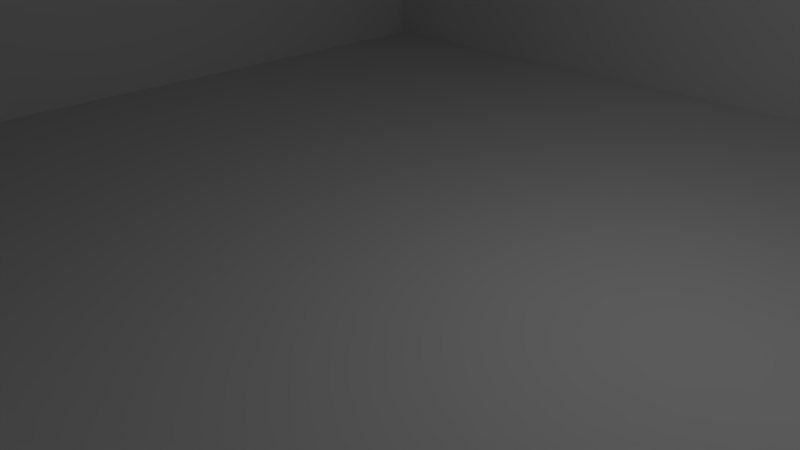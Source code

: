 # Source: room.blend  (saved by Blender 2.59.0; exported with 4.5.12 LTS)
import bpy
from mathutils import Matrix  # noqa: F401  (used for matrix-valued properties, if any)

bpy.ops.wm.read_factory_settings(use_empty=True)
scene = bpy.context.scene
scene.name = 'room'

# ---- collections
col_collection_1 = bpy.data.collections.new('Collection 1'); scene.collection.children.link(col_collection_1)

# ---- materials (node trees are filled in below, after node groups)
mat_room = bpy.data.materials.new('room')
mat_room.alpha_threshold = 0.0
mat_room.use_transparent_shadow = False
mat_room.roughness = 0.5
mat_room.line_color = (0.0, 0.0, 0.0, 1.0)

# ---- material node trees

# ---- world
world_world = bpy.data.worlds.new('World'); scene.world = world_world
world_world.color = (0.05088, 0.05088, 0.05088)
world_world.use_sun_shadow = False
world_world.sun_shadow_jitter_overblur = 0.0
world_world.cycles.sampling_method = 'MANUAL'
world_world.cycles.sample_map_resolution = 256

# ---- cameras
cam_camera = bpy.data.cameras.new('Camera')
cam_camera.clip_end = 100.0
cam_camera.lens = 35.0
cam_camera.ortho_scale = 7.314
cam_camera.dof.focus_distance = 0.0
cam_camera.dof.aperture_fstop = 128.0

# ---- lights
light_lamp = bpy.data.lights.new('Lamp', 'POINT')
light_lamp.transmission_factor = 0.0
light_lamp.cutoff_distance = 30.0
light_lamp.energy = 100.0
light_lamp.shadow_buffer_clip_start = 1.001
light_lamp.shadow_soft_size = 1.0
light_lamp.shadow_maximum_resolution = 0.006
light_lamp.use_absolute_resolution = True
light_lamp.cycles.use_multiple_importance_sampling = False

# ---- meshes
me_room = bpy.data.meshes.new('room')
me_room.from_pydata([(10.0, 10.0, 0.0), (10.0, -10.0, 0.0), (-10.0, -10.0, 0.0), (-10.0, 10.0, 0.0), (10.0, 10.0, 10.0), (10.0, -10.0, 10.0), (-10.0, -10.0, 10.0), (-10.0, 10.0, 10.0)], [], [(0, 3, 2, 1), (4, 5, 6, 7), (0, 1, 5, 4), (1, 2, 6, 5), (2, 3, 7, 6), (3, 0, 4, 7)])
_uv = me_room.uv_layers.new(name='UVTex')
_uv.uv.foreach_set('vector', [0.5, -1.25, -2.5, -1.25, -2.5, -4.25, 0.5, -4.25, 0.5, -1.25, 0.5, -4.25, -2.5, -4.25, -2.5, -1.25, 0.5, -1.25, -2.5, -1.25, -2.5, 0.25, 0.5, 0.25, 0.5, -1.25, -2.5, -1.25, -2.5, 0.25, 0.5, 0.25, 0.5, -1.25, 3.5, -1.25, 3.5, 0.25, 0.5, 0.25, -2.5, -2.75, 0.5, -2.75, 0.5, -1.25, -2.5, -1.25])
me_room.materials.append(mat_room)
me_room.use_remesh_preserve_volume = False
me_room.use_remesh_preserve_attributes = False
me_room.use_mirror_vertex_groups = False
me_room.update()

# ---- objects
ob_room = bpy.data.objects.new('room', me_room)
ob_lamp = bpy.data.objects.new('Lamp', light_lamp)
ob_camera = bpy.data.objects.new('Camera', cam_camera)

# ---- transforms, parenting, visibility, modifiers, constraints
ob_room.location = (0.0, 0.0, 0.0)
ob_room.lock_rotations_4d = False
ob_room.empty_display_type = 'ARROWS'
ob_room.lineart.crease_threshold = 0.0
ob_lamp.location = (4.076, 1.005, 5.904)
ob_lamp.rotation_euler = (0.6503, 0.05522, 1.866)
ob_lamp.lock_rotations_4d = False
ob_lamp.empty_display_type = 'ARROWS'
ob_lamp.color = (0.0, 0.0, 0.0, 0.0)
ob_lamp.lineart.crease_threshold = 0.0
ob_camera.location = (7.481, -6.508, 5.344)
ob_camera.rotation_euler = (1.109, 0.01082, 0.8149)
ob_camera.lock_rotations_4d = False
ob_camera.empty_display_type = 'ARROWS'
ob_camera.color = (0.0, 0.0, 0.0, 0.0)
ob_camera.display_type = 'WIRE'
ob_camera.lineart.crease_threshold = 0.0

# ---- collection membership
col_collection_1.objects.link(ob_room)
col_collection_1.objects.link(ob_lamp)
col_collection_1.objects.link(ob_camera)

# ---- scene / render settings (as saved in the file)
scene.camera = ob_camera
scene.frame_start = 1; scene.frame_end = 250; scene.frame_set(1)
scene.render.engine = 'BLENDER_EEVEE_NEXT'
scene.render.image_settings.color_mode = 'RGB'
scene.render.image_settings.compression = 90
scene.render.resolution_percentage = 50
scene.render.dither_intensity = 0.0
scene.render.bake_margin = 2
scene.render.bake_bias = 0.0
scene.cycles.use_denoising = False
scene.cycles.samples = 10
scene.cycles.sampling_pattern = 'TABULATED_SOBOL'
scene.cycles.light_sampling_threshold = 0.0
scene.cycles.use_adaptive_sampling = False
scene.cycles.use_light_tree = False
scene.cycles.blur_glossy = 0.0
scene.cycles.volume_bounces = 1
scene.cycles.pixel_filter_type = 'GAUSSIAN'
scene.cycles.sample_clamp_indirect = 0.0
scene.view_settings.view_transform = 'Standard'
bpy.context.view_layer.update()
